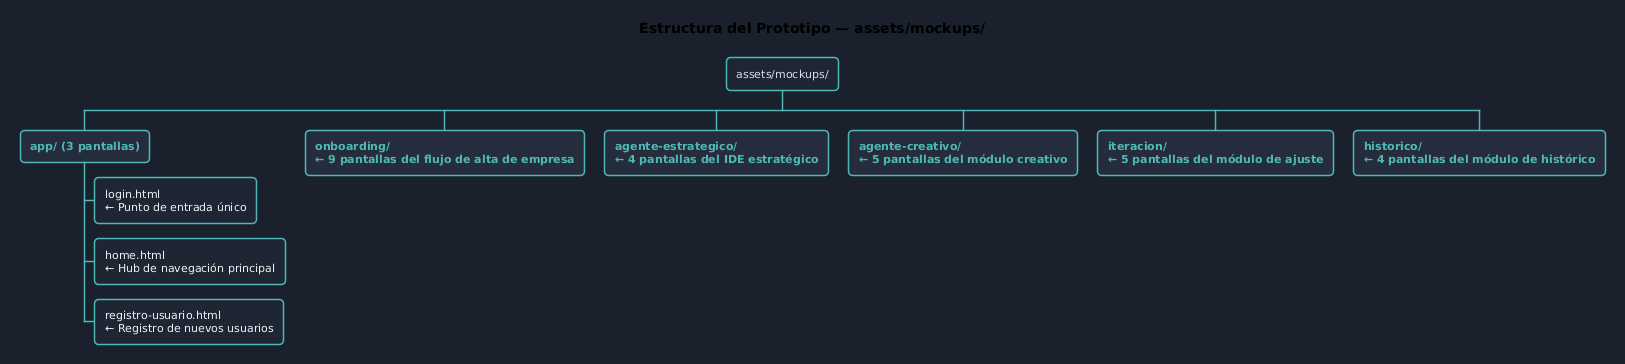

The diagram above was rendered by PlantUML. Its source (embedded in the PNG):
@startwbs
<style>
wbsDiagram {
  BackgroundColor #1a202c
  FontColor #d4dae6
  FontName "Segoe UI"
  FontSize 11
  LineColor #4db8b5
  RoundCorner 8
  node {
    BackgroundColor #1e2533
    LineColor #4db8b5
    FontColor #d4dae6
  }
  arrow {
    LineColor #4db8b5
  }
  :depth(1) {
    BackgroundColor #252d3d
    FontColor #4db8b5
    FontStyle bold
  }
  :depth(2) {
    BackgroundColor #1e2533
    FontColor #e8f4f3
  }
  :depth(3) {
    BackgroundColor #161b27
    FontColor #9ba5b4
  }
}
</style>

title Estructura del Prototipo — assets/mockups/

* assets/mockups/
** app/ (3 pantallas)
*** login.html\n← Punto de entrada único
*** home.html\n← Hub de navegación principal
*** registro-usuario.html\n← Registro de nuevos usuarios
** onboarding/\n← 9 pantallas del flujo de alta de empresa
** agente-estrategico/\n← 4 pantallas del IDE estratégico
** agente-creativo/\n← 5 pantallas del módulo creativo
** iteracion/\n← 5 pantallas del módulo de ajuste
** historico/\n← 4 pantallas del módulo de histórico
@endwbs